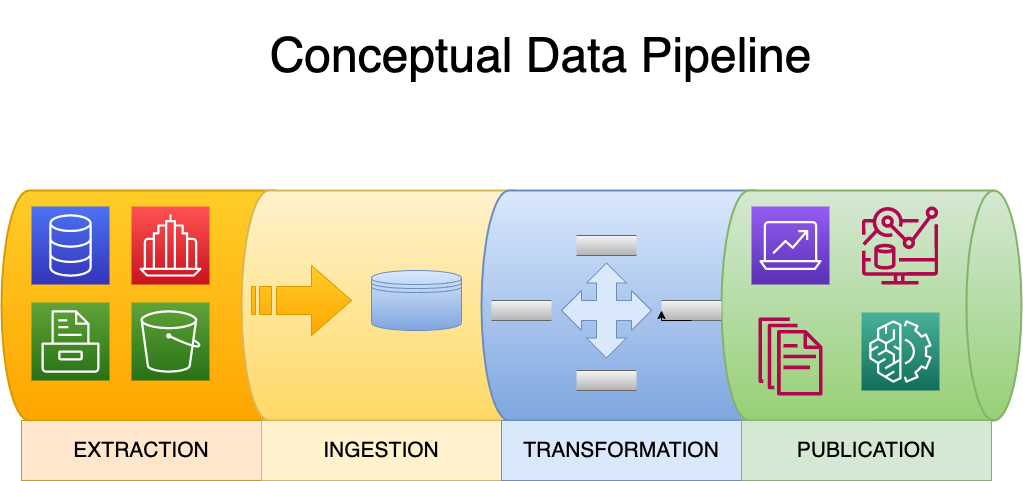

The diagram above was exported from draw.io. Its source (the exported page's mxGraphModel, read from the mxfile embedded in the PNG):
<mxGraphModel dx="1122" dy="793" grid="1" gridSize="10" guides="1" tooltips="1" connect="1" arrows="1" fold="1" page="1" pageScale="1" pageWidth="1100" pageHeight="850" math="0" shadow="0">
  <root>
    <mxCell id="0" />
    <mxCell id="1" parent="0" />
    <mxCell id="ox87qbXwQMl4gTLkj2-k-4" value="" style="strokeWidth=2;html=1;shape=mxgraph.flowchart.direct_data;whiteSpace=wrap;fillColor=#ffcd28;gradientColor=#ffa500;strokeColor=#d79b00;" vertex="1" parent="1">
      <mxGeometry x="10" y="220" width="300" height="230" as="geometry" />
    </mxCell>
    <mxCell id="ox87qbXwQMl4gTLkj2-k-17" value="" style="strokeWidth=2;html=1;shape=mxgraph.flowchart.direct_data;whiteSpace=wrap;fillColor=#fff2cc;gradientColor=#ffd966;strokeColor=#d6b656;" vertex="1" parent="1">
      <mxGeometry x="250" y="220" width="300" height="230" as="geometry" />
    </mxCell>
    <mxCell id="ox87qbXwQMl4gTLkj2-k-18" value="" style="strokeWidth=2;html=1;shape=mxgraph.flowchart.direct_data;whiteSpace=wrap;fillColor=#dae8fc;gradientColor=#7ea6e0;strokeColor=#6c8ebf;" vertex="1" parent="1">
      <mxGeometry x="490" y="220" width="300" height="230" as="geometry" />
    </mxCell>
    <mxCell id="ox87qbXwQMl4gTLkj2-k-19" value="" style="strokeWidth=2;html=1;shape=mxgraph.flowchart.direct_data;whiteSpace=wrap;fillColor=#d5e8d4;gradientColor=#97d077;strokeColor=#82b366;" vertex="1" parent="1">
      <mxGeometry x="730" y="220" width="300" height="230" as="geometry" />
    </mxCell>
    <mxCell id="ox87qbXwQMl4gTLkj2-k-20" value="&lt;font style=&quot;font-size: 21px;&quot;&gt;EXTRACTION&lt;/font&gt;" style="whiteSpace=wrap;html=1;align=center;fillColor=#ffe6cc;strokeColor=#d79b00;" vertex="1" parent="1">
      <mxGeometry x="30" y="450" width="240" height="60" as="geometry" />
    </mxCell>
    <mxCell id="ox87qbXwQMl4gTLkj2-k-21" value="&lt;font style=&quot;font-size: 21px;&quot;&gt;INGESTION&lt;/font&gt;" style="whiteSpace=wrap;html=1;align=center;fillColor=#fff2cc;strokeColor=#d6b656;" vertex="1" parent="1">
      <mxGeometry x="270" y="450" width="240" height="60" as="geometry" />
    </mxCell>
    <mxCell id="ox87qbXwQMl4gTLkj2-k-22" value="&lt;font style=&quot;font-size: 21px;&quot;&gt;TRANSFORMATION&lt;/font&gt;" style="whiteSpace=wrap;html=1;align=center;fillColor=#dae8fc;strokeColor=#6c8ebf;" vertex="1" parent="1">
      <mxGeometry x="510" y="450" width="240" height="60" as="geometry" />
    </mxCell>
    <mxCell id="ox87qbXwQMl4gTLkj2-k-23" value="&lt;font style=&quot;font-size: 21px;&quot;&gt;PUBLICATION&lt;/font&gt;" style="whiteSpace=wrap;html=1;align=center;fillColor=#d5e8d4;strokeColor=#82b366;" vertex="1" parent="1">
      <mxGeometry x="750" y="450" width="250" height="60" as="geometry" />
    </mxCell>
    <mxCell id="ox87qbXwQMl4gTLkj2-k-54" value="" style="shape=datastore;whiteSpace=wrap;html=1;fillColor=#dae8fc;strokeColor=#6c8ebf;gradientColor=#7ea6e0;" vertex="1" parent="1">
      <mxGeometry x="380" y="300" width="90" height="60" as="geometry" />
    </mxCell>
    <mxCell id="ox87qbXwQMl4gTLkj2-k-55" value="" style="html=1;shadow=0;dashed=0;align=center;verticalAlign=middle;shape=mxgraph.arrows2.stripedArrow;dy=0.6;dx=40;notch=25;fillColor=#ffcd28;strokeColor=#d79b00;gradientColor=#ffa500;" vertex="1" parent="1">
      <mxGeometry x="260" y="295" width="100" height="70" as="geometry" />
    </mxCell>
    <mxCell id="ox87qbXwQMl4gTLkj2-k-57" value="" style="html=1;dashed=0;whiteSpace=wrap;shape=partialRectangle;right=0;left=0;fillColor=#f5f5f5;gradientColor=#b3b3b3;strokeColor=#666666;" vertex="1" parent="1">
      <mxGeometry x="500" y="330" width="60" height="20" as="geometry" />
    </mxCell>
    <mxCell id="ox87qbXwQMl4gTLkj2-k-58" value="" style="html=1;dashed=0;whiteSpace=wrap;shape=partialRectangle;right=0;left=0;fillColor=#f5f5f5;gradientColor=#b3b3b3;strokeColor=#666666;" vertex="1" parent="1">
      <mxGeometry x="585" y="265" width="60" height="20" as="geometry" />
    </mxCell>
    <mxCell id="ox87qbXwQMl4gTLkj2-k-59" value="" style="html=1;dashed=0;whiteSpace=wrap;shape=partialRectangle;right=0;left=0;fillColor=#f5f5f5;gradientColor=#b3b3b3;strokeColor=#666666;" vertex="1" parent="1">
      <mxGeometry x="670" y="330" width="60" height="20" as="geometry" />
    </mxCell>
    <mxCell id="ox87qbXwQMl4gTLkj2-k-60" value="" style="html=1;dashed=0;whiteSpace=wrap;shape=partialRectangle;right=0;left=0;fillColor=#f5f5f5;gradientColor=#b3b3b3;strokeColor=#666666;" vertex="1" parent="1">
      <mxGeometry x="585" y="400" width="60" height="20" as="geometry" />
    </mxCell>
    <mxCell id="ox87qbXwQMl4gTLkj2-k-62" value="" style="html=1;shadow=0;dashed=0;align=center;verticalAlign=middle;shape=mxgraph.arrows2.quadArrow;dy=10;dx=20;notch=24;arrowHead=10;fillColor=#dae8fc;strokeColor=#6c8ebf;" vertex="1" parent="1">
      <mxGeometry x="570" y="292.5" width="90" height="95" as="geometry" />
    </mxCell>
    <mxCell id="ox87qbXwQMl4gTLkj2-k-64" style="edgeStyle=orthogonalEdgeStyle;rounded=0;orthogonalLoop=1;jettySize=auto;html=1;exitX=0.5;exitY=1;exitDx=0;exitDy=0;entryX=0;entryY=0.5;entryDx=0;entryDy=0;" edge="1" parent="1" source="ox87qbXwQMl4gTLkj2-k-59" target="ox87qbXwQMl4gTLkj2-k-59">
      <mxGeometry relative="1" as="geometry" />
    </mxCell>
    <mxCell id="ox87qbXwQMl4gTLkj2-k-68" value="" style="sketch=0;points=[[0,0,0],[0.25,0,0],[0.5,0,0],[0.75,0,0],[1,0,0],[0,1,0],[0.25,1,0],[0.5,1,0],[0.75,1,0],[1,1,0],[0,0.25,0],[0,0.5,0],[0,0.75,0],[1,0.25,0],[1,0.5,0],[1,0.75,0]];outlineConnect=0;fontColor=#232F3E;gradientColor=#4D72F3;gradientDirection=north;fillColor=#3334B9;strokeColor=#ffffff;dashed=0;verticalLabelPosition=bottom;verticalAlign=top;align=center;html=1;fontSize=12;fontStyle=0;aspect=fixed;shape=mxgraph.aws4.resourceIcon;resIcon=mxgraph.aws4.database;" vertex="1" parent="1">
      <mxGeometry x="40" y="236" width="78" height="78" as="geometry" />
    </mxCell>
    <mxCell id="ox87qbXwQMl4gTLkj2-k-69" value="" style="sketch=0;points=[[0,0,0],[0.25,0,0],[0.5,0,0],[0.75,0,0],[1,0,0],[0,1,0],[0.25,1,0],[0.5,1,0],[0.75,1,0],[1,1,0],[0,0.25,0],[0,0.5,0],[0,0.75,0],[1,0.25,0],[1,0.5,0],[1,0.75,0]];outlineConnect=0;fontColor=#232F3E;gradientColor=#FF5252;gradientDirection=north;fillColor=#C7131F;strokeColor=#ffffff;dashed=0;verticalLabelPosition=bottom;verticalAlign=top;align=center;html=1;fontSize=12;fontStyle=0;aspect=fixed;shape=mxgraph.aws4.resourceIcon;resIcon=mxgraph.aws4.business_application;" vertex="1" parent="1">
      <mxGeometry x="140" y="236" width="78" height="78" as="geometry" />
    </mxCell>
    <mxCell id="ox87qbXwQMl4gTLkj2-k-70" value="" style="sketch=0;points=[[0,0,0],[0.25,0,0],[0.5,0,0],[0.75,0,0],[1,0,0],[0,1,0],[0.25,1,0],[0.5,1,0],[0.75,1,0],[1,1,0],[0,0.25,0],[0,0.5,0],[0,0.75,0],[1,0.25,0],[1,0.5,0],[1,0.75,0]];outlineConnect=0;fontColor=#232F3E;gradientColor=#60A337;gradientDirection=north;fillColor=#277116;strokeColor=#ffffff;dashed=0;verticalLabelPosition=bottom;verticalAlign=top;align=center;html=1;fontSize=12;fontStyle=0;aspect=fixed;shape=mxgraph.aws4.resourceIcon;resIcon=mxgraph.aws4.storage;" vertex="1" parent="1">
      <mxGeometry x="40" y="332" width="78" height="78" as="geometry" />
    </mxCell>
    <mxCell id="ox87qbXwQMl4gTLkj2-k-71" value="" style="sketch=0;points=[[0,0,0],[0.25,0,0],[0.5,0,0],[0.75,0,0],[1,0,0],[0,1,0],[0.25,1,0],[0.5,1,0],[0.75,1,0],[1,1,0],[0,0.25,0],[0,0.5,0],[0,0.75,0],[1,0.25,0],[1,0.5,0],[1,0.75,0]];outlineConnect=0;fontColor=#232F3E;gradientColor=#60A337;gradientDirection=north;fillColor=#277116;strokeColor=#ffffff;dashed=0;verticalLabelPosition=bottom;verticalAlign=top;align=center;html=1;fontSize=12;fontStyle=0;aspect=fixed;shape=mxgraph.aws4.resourceIcon;resIcon=mxgraph.aws4.s3;" vertex="1" parent="1">
      <mxGeometry x="140" y="332" width="78" height="78" as="geometry" />
    </mxCell>
    <mxCell id="ox87qbXwQMl4gTLkj2-k-72" value="" style="sketch=0;points=[[0,0,0],[0.25,0,0],[0.5,0,0],[0.75,0,0],[1,0,0],[0,1,0],[0.25,1,0],[0.5,1,0],[0.75,1,0],[1,1,0],[0,0.25,0],[0,0.5,0],[0,0.75,0],[1,0.25,0],[1,0.5,0],[1,0.75,0]];outlineConnect=0;fontColor=#232F3E;gradientColor=#945DF2;gradientDirection=north;fillColor=#5A30B5;strokeColor=#ffffff;dashed=0;verticalLabelPosition=bottom;verticalAlign=top;align=center;html=1;fontSize=12;fontStyle=0;aspect=fixed;shape=mxgraph.aws4.resourceIcon;resIcon=mxgraph.aws4.analytics;" vertex="1" parent="1">
      <mxGeometry x="760" y="236" width="78" height="78" as="geometry" />
    </mxCell>
    <mxCell id="ox87qbXwQMl4gTLkj2-k-73" value="" style="sketch=0;outlineConnect=0;fontColor=#232F3E;gradientColor=none;fillColor=#B0084D;strokeColor=none;dashed=0;verticalLabelPosition=bottom;verticalAlign=top;align=center;html=1;fontSize=12;fontStyle=0;aspect=fixed;pointerEvents=1;shape=mxgraph.aws4.documents;" vertex="1" parent="1">
      <mxGeometry x="767" y="347" width="64" height="78" as="geometry" />
    </mxCell>
    <mxCell id="ox87qbXwQMl4gTLkj2-k-74" value="" style="sketch=0;outlineConnect=0;fontColor=#232F3E;gradientColor=none;fillColor=#B0084D;strokeColor=none;dashed=0;verticalLabelPosition=bottom;verticalAlign=top;align=center;html=1;fontSize=12;fontStyle=0;aspect=fixed;pointerEvents=1;shape=mxgraph.aws4.cloudwatch_metrics_insights;" vertex="1" parent="1">
      <mxGeometry x="870" y="236" width="77" height="78" as="geometry" />
    </mxCell>
    <mxCell id="ox87qbXwQMl4gTLkj2-k-75" value="" style="sketch=0;points=[[0,0,0],[0.25,0,0],[0.5,0,0],[0.75,0,0],[1,0,0],[0,1,0],[0.25,1,0],[0.5,1,0],[0.75,1,0],[1,1,0],[0,0.25,0],[0,0.5,0],[0,0.75,0],[1,0.25,0],[1,0.5,0],[1,0.75,0]];outlineConnect=0;fontColor=#232F3E;gradientColor=#4AB29A;gradientDirection=north;fillColor=#116D5B;strokeColor=#ffffff;dashed=0;verticalLabelPosition=bottom;verticalAlign=top;align=center;html=1;fontSize=12;fontStyle=0;aspect=fixed;shape=mxgraph.aws4.resourceIcon;resIcon=mxgraph.aws4.machine_learning;" vertex="1" parent="1">
      <mxGeometry x="870" y="342" width="78" height="78" as="geometry" />
    </mxCell>
    <mxCell id="ox87qbXwQMl4gTLkj2-k-76" value="&lt;font style=&quot;font-size: 48px;&quot;&gt;Conceptual Data Pipeline&lt;/font&gt;" style="text;html=1;strokeColor=none;fillColor=none;align=center;verticalAlign=middle;whiteSpace=wrap;rounded=0;" vertex="1" parent="1">
      <mxGeometry x="197" y="30" width="705" height="110" as="geometry" />
    </mxCell>
  </root>
</mxGraphModel>